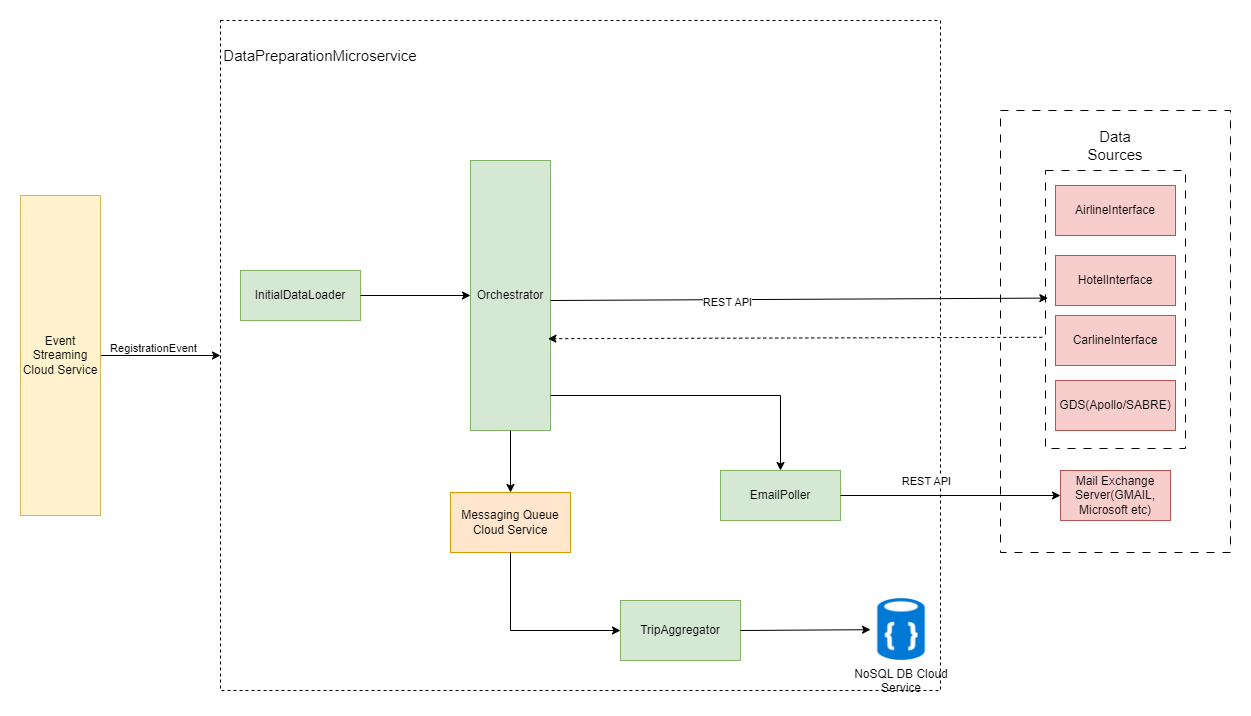

The diagram above was exported from draw.io. Its source (the exported page's mxGraphModel, read from the mxfile embedded in the PNG):
<mxGraphModel dx="2410" dy="1008" grid="1" gridSize="10" guides="1" tooltips="1" connect="1" arrows="1" fold="1" page="1" pageScale="1" pageWidth="850" pageHeight="1100" math="0" shadow="0">
  <root>
    <mxCell id="0" />
    <mxCell id="1" parent="0" />
    <mxCell id="gfmQNd7Zofw6Jux4Y-8F-1" value="" style="rounded=0;whiteSpace=wrap;html=1;dashed=1;fillColor=none;" vertex="1" parent="1">
      <mxGeometry x="180" y="40" width="720" height="670" as="geometry" />
    </mxCell>
    <mxCell id="gfmQNd7Zofw6Jux4Y-8F-31" value="" style="rounded=0;whiteSpace=wrap;html=1;fillColor=none;dashed=1;dashPattern=8 8;" vertex="1" parent="1">
      <mxGeometry x="960" y="130" width="230" height="442" as="geometry" />
    </mxCell>
    <mxCell id="gfmQNd7Zofw6Jux4Y-8F-20" value="" style="rounded=0;whiteSpace=wrap;html=1;fillColor=none;dashed=1;dashPattern=8 8;" vertex="1" parent="1">
      <mxGeometry x="1005" y="190" width="140" height="278" as="geometry" />
    </mxCell>
    <mxCell id="gfmQNd7Zofw6Jux4Y-8F-2" value="DataPreparationMicroservice" style="text;html=1;strokeColor=none;fillColor=none;align=center;verticalAlign=middle;whiteSpace=wrap;rounded=0;fontSize=15;" vertex="1" parent="1">
      <mxGeometry x="250" y="60" width="60" height="30" as="geometry" />
    </mxCell>
    <mxCell id="gfmQNd7Zofw6Jux4Y-8F-3" value="Orchestrator" style="rounded=0;whiteSpace=wrap;html=1;fillColor=#d5e8d4;strokeColor=#82b366;" vertex="1" parent="1">
      <mxGeometry x="430" y="180" width="80" height="270" as="geometry" />
    </mxCell>
    <mxCell id="gfmQNd7Zofw6Jux4Y-8F-5" value="" style="edgeStyle=orthogonalEdgeStyle;rounded=0;orthogonalLoop=1;jettySize=auto;html=1;" edge="1" parent="1" source="gfmQNd7Zofw6Jux4Y-8F-4" target="gfmQNd7Zofw6Jux4Y-8F-1">
      <mxGeometry relative="1" as="geometry" />
    </mxCell>
    <mxCell id="gfmQNd7Zofw6Jux4Y-8F-6" value="RegistrationEvent" style="edgeLabel;html=1;align=center;verticalAlign=middle;resizable=0;points=[];" vertex="1" connectable="0" parent="gfmQNd7Zofw6Jux4Y-8F-5">
      <mxGeometry x="-0.1327" y="8" relative="1" as="geometry">
        <mxPoint as="offset" />
      </mxGeometry>
    </mxCell>
    <mxCell id="gfmQNd7Zofw6Jux4Y-8F-4" value="Event Streaming Cloud Service" style="rounded=0;whiteSpace=wrap;html=1;fillColor=#fff2cc;strokeColor=#d6b656;" vertex="1" parent="1">
      <mxGeometry x="-20" y="215" width="80" height="320" as="geometry" />
    </mxCell>
    <mxCell id="gfmQNd7Zofw6Jux4Y-8F-12" value="InitialDataLoader" style="rounded=0;whiteSpace=wrap;html=1;fillColor=#d5e8d4;strokeColor=#82b366;" vertex="1" parent="1">
      <mxGeometry x="200" y="290" width="120" height="50" as="geometry" />
    </mxCell>
    <mxCell id="gfmQNd7Zofw6Jux4Y-8F-13" value="" style="endArrow=classic;html=1;rounded=0;exitX=1;exitY=0.5;exitDx=0;exitDy=0;entryX=0;entryY=0.5;entryDx=0;entryDy=0;" edge="1" parent="1" source="gfmQNd7Zofw6Jux4Y-8F-12" target="gfmQNd7Zofw6Jux4Y-8F-3">
      <mxGeometry width="50" height="50" relative="1" as="geometry">
        <mxPoint x="400" y="370" as="sourcePoint" />
        <mxPoint x="450" y="320" as="targetPoint" />
      </mxGeometry>
    </mxCell>
    <mxCell id="gfmQNd7Zofw6Jux4Y-8F-14" value="AirlineInterface" style="rounded=0;whiteSpace=wrap;html=1;fillColor=#f8cecc;strokeColor=#b85450;" vertex="1" parent="1">
      <mxGeometry x="1015" y="205" width="120" height="50" as="geometry" />
    </mxCell>
    <mxCell id="gfmQNd7Zofw6Jux4Y-8F-15" value="GDS(Apollo/SABRE)" style="rounded=0;whiteSpace=wrap;html=1;fillColor=#f8cecc;strokeColor=#b85450;" vertex="1" parent="1">
      <mxGeometry x="1015" y="400" width="120" height="50" as="geometry" />
    </mxCell>
    <mxCell id="gfmQNd7Zofw6Jux4Y-8F-17" value="HotelInterface" style="rounded=0;whiteSpace=wrap;html=1;fillColor=#f8cecc;strokeColor=#b85450;" vertex="1" parent="1">
      <mxGeometry x="1015" y="275" width="120" height="50" as="geometry" />
    </mxCell>
    <mxCell id="gfmQNd7Zofw6Jux4Y-8F-18" value="EmailPoller" style="rounded=0;whiteSpace=wrap;html=1;fillColor=#d5e8d4;strokeColor=#82b366;" vertex="1" parent="1">
      <mxGeometry x="680" y="490" width="120" height="50" as="geometry" />
    </mxCell>
    <mxCell id="gfmQNd7Zofw6Jux4Y-8F-21" value="" style="endArrow=classic;html=1;rounded=0;entryX=0.017;entryY=0.459;entryDx=0;entryDy=0;entryPerimeter=0;" edge="1" parent="1" target="gfmQNd7Zofw6Jux4Y-8F-20">
      <mxGeometry width="50" height="50" relative="1" as="geometry">
        <mxPoint x="510" y="320" as="sourcePoint" />
        <mxPoint x="960" y="320" as="targetPoint" />
      </mxGeometry>
    </mxCell>
    <mxCell id="gfmQNd7Zofw6Jux4Y-8F-38" value="REST API" style="edgeLabel;html=1;align=center;verticalAlign=middle;resizable=0;points=[];" vertex="1" connectable="0" parent="gfmQNd7Zofw6Jux4Y-8F-21">
      <mxGeometry x="-0.2949" y="-2" relative="1" as="geometry">
        <mxPoint as="offset" />
      </mxGeometry>
    </mxCell>
    <mxCell id="gfmQNd7Zofw6Jux4Y-8F-22" value="" style="endArrow=classic;html=1;rounded=0;entryX=0.5;entryY=0;entryDx=0;entryDy=0;" edge="1" parent="1" target="gfmQNd7Zofw6Jux4Y-8F-18">
      <mxGeometry width="50" height="50" relative="1" as="geometry">
        <mxPoint x="510" y="415" as="sourcePoint" />
        <mxPoint x="520" y="400" as="targetPoint" />
        <Array as="points">
          <mxPoint x="740" y="415" />
        </Array>
      </mxGeometry>
    </mxCell>
    <mxCell id="gfmQNd7Zofw6Jux4Y-8F-23" value="Mail Exchange Server(GMAIL, Microsoft etc)" style="rounded=0;whiteSpace=wrap;html=1;fillColor=#f8cecc;strokeColor=#b85450;" vertex="1" parent="1">
      <mxGeometry x="1020" y="490" width="110" height="50" as="geometry" />
    </mxCell>
    <mxCell id="gfmQNd7Zofw6Jux4Y-8F-26" value="" style="endArrow=classic;html=1;rounded=0;entryX=0;entryY=0.5;entryDx=0;entryDy=0;exitX=1;exitY=0.5;exitDx=0;exitDy=0;" edge="1" parent="1" source="gfmQNd7Zofw6Jux4Y-8F-18" target="gfmQNd7Zofw6Jux4Y-8F-23">
      <mxGeometry width="50" height="50" relative="1" as="geometry">
        <mxPoint x="790.55" y="415.88" as="sourcePoint" />
        <mxPoint x="870.0000000000002" y="414.1300000000001" as="targetPoint" />
        <Array as="points" />
      </mxGeometry>
    </mxCell>
    <mxCell id="gfmQNd7Zofw6Jux4Y-8F-37" value="REST API" style="edgeLabel;html=1;align=center;verticalAlign=middle;resizable=0;points=[];" vertex="1" connectable="0" parent="gfmQNd7Zofw6Jux4Y-8F-26">
      <mxGeometry x="-0.2761" relative="1" as="geometry">
        <mxPoint x="5" y="-15" as="offset" />
      </mxGeometry>
    </mxCell>
    <mxCell id="gfmQNd7Zofw6Jux4Y-8F-30" value="" style="endArrow=classic;html=1;rounded=0;entryX=0.968;entryY=0.66;entryDx=0;entryDy=0;entryPerimeter=0;dashed=1;exitX=-0.023;exitY=0.6;exitDx=0;exitDy=0;exitPerimeter=0;" edge="1" parent="1" source="gfmQNd7Zofw6Jux4Y-8F-20" target="gfmQNd7Zofw6Jux4Y-8F-3">
      <mxGeometry width="50" height="50" relative="1" as="geometry">
        <mxPoint x="960" y="358" as="sourcePoint" />
        <mxPoint x="560" y="270" as="targetPoint" />
      </mxGeometry>
    </mxCell>
    <mxCell id="gfmQNd7Zofw6Jux4Y-8F-33" value="TripAggregator" style="rounded=0;whiteSpace=wrap;html=1;fillColor=#d5e8d4;strokeColor=#82b366;" vertex="1" parent="1">
      <mxGeometry x="580" y="620" width="120" height="60" as="geometry" />
    </mxCell>
    <mxCell id="gfmQNd7Zofw6Jux4Y-8F-34" value="NoSQL DB Cloud&#10;Service" style="shape=image;verticalLabelPosition=bottom;verticalAlign=top;imageAspect=0;aspect=fixed;image=data:image/png,(base64 omitted: 9160 chars)" vertex="1" parent="1">
      <mxGeometry x="830" y="618" width="62" height="62" as="geometry" />
    </mxCell>
    <mxCell id="gfmQNd7Zofw6Jux4Y-8F-36" value="" style="endArrow=classic;html=1;rounded=0;" edge="1" parent="1" target="gfmQNd7Zofw6Jux4Y-8F-34">
      <mxGeometry width="50" height="50" relative="1" as="geometry">
        <mxPoint x="700" y="650" as="sourcePoint" />
        <mxPoint x="750" y="600" as="targetPoint" />
      </mxGeometry>
    </mxCell>
    <mxCell id="gfmQNd7Zofw6Jux4Y-8F-41" value="Messaging Queue Cloud Service" style="rounded=0;whiteSpace=wrap;html=1;fillColor=#ffe6cc;strokeColor=#d79b00;" vertex="1" parent="1">
      <mxGeometry x="410" y="512" width="120" height="60" as="geometry" />
    </mxCell>
    <mxCell id="gfmQNd7Zofw6Jux4Y-8F-44" value="" style="endArrow=classic;html=1;rounded=0;exitX=0.5;exitY=1;exitDx=0;exitDy=0;entryX=0.5;entryY=0;entryDx=0;entryDy=0;" edge="1" parent="1" source="gfmQNd7Zofw6Jux4Y-8F-3" target="gfmQNd7Zofw6Jux4Y-8F-41">
      <mxGeometry width="50" height="50" relative="1" as="geometry">
        <mxPoint x="540" y="410" as="sourcePoint" />
        <mxPoint x="590" y="360" as="targetPoint" />
      </mxGeometry>
    </mxCell>
    <mxCell id="gfmQNd7Zofw6Jux4Y-8F-45" value="" style="endArrow=classic;html=1;rounded=0;exitX=0.5;exitY=1;exitDx=0;exitDy=0;entryX=0;entryY=0.5;entryDx=0;entryDy=0;" edge="1" parent="1" source="gfmQNd7Zofw6Jux4Y-8F-41" target="gfmQNd7Zofw6Jux4Y-8F-33">
      <mxGeometry width="50" height="50" relative="1" as="geometry">
        <mxPoint x="530" y="540.23" as="sourcePoint" />
        <mxPoint x="710" y="540.23" as="targetPoint" />
        <Array as="points">
          <mxPoint x="470" y="650" />
        </Array>
      </mxGeometry>
    </mxCell>
    <mxCell id="gfmQNd7Zofw6Jux4Y-8F-46" value="CarlineInterface" style="rounded=0;whiteSpace=wrap;html=1;fillColor=#f8cecc;strokeColor=#b85450;" vertex="1" parent="1">
      <mxGeometry x="1015" y="335" width="120" height="50" as="geometry" />
    </mxCell>
    <mxCell id="gfmQNd7Zofw6Jux4Y-8F-51" value="Data Sources" style="text;html=1;strokeColor=none;fillColor=none;align=center;verticalAlign=middle;whiteSpace=wrap;rounded=0;fontSize=15;" vertex="1" parent="1">
      <mxGeometry x="1045" y="150" width="60" height="30" as="geometry" />
    </mxCell>
  </root>
</mxGraphModel>